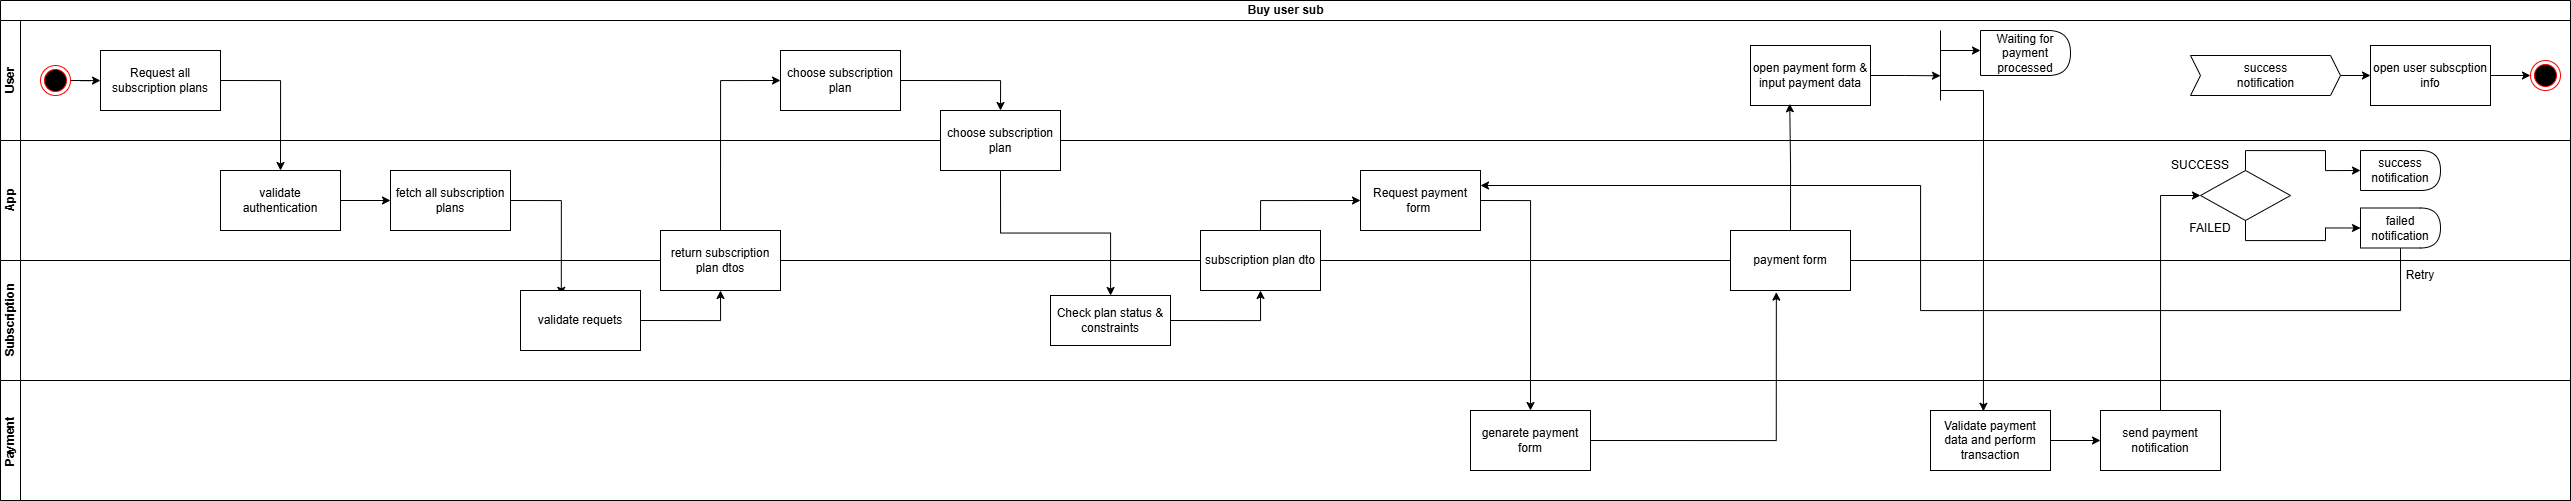

The diagram above was exported from draw.io. Its source (the exported page's mxGraphModel, read from the mxfile embedded in the PNG):
<mxGraphModel dx="1603" dy="-289" grid="1" gridSize="10" guides="1" tooltips="1" connect="1" arrows="1" fold="1" page="1" pageScale="1" pageWidth="850" pageHeight="1100" math="0" shadow="0">
  <root>
    <mxCell id="0" />
    <mxCell id="1" parent="0" />
    <mxCell id="H9brQghv81K0Bk5STsG4-160" value="Buy user sub" style="swimlane;childLayout=stackLayout;resizeParent=1;resizeParentMax=0;horizontal=1;startSize=20;horizontalStack=0;html=1;" parent="1" vertex="1">
      <mxGeometry x="170" y="1270" width="2570" height="500" as="geometry" />
    </mxCell>
    <mxCell id="H9brQghv81K0Bk5STsG4-161" value="User" style="swimlane;startSize=20;horizontal=0;html=1;" parent="H9brQghv81K0Bk5STsG4-160" vertex="1">
      <mxGeometry y="20" width="2570" height="120" as="geometry" />
    </mxCell>
    <mxCell id="H9brQghv81K0Bk5STsG4-162" style="edgeStyle=orthogonalEdgeStyle;rounded=0;orthogonalLoop=1;jettySize=auto;html=1;exitX=1;exitY=0.5;exitDx=0;exitDy=0;" parent="H9brQghv81K0Bk5STsG4-161" source="H9brQghv81K0Bk5STsG4-163" target="H9brQghv81K0Bk5STsG4-164" edge="1">
      <mxGeometry relative="1" as="geometry" />
    </mxCell>
    <mxCell id="H9brQghv81K0Bk5STsG4-163" value="" style="ellipse;html=1;shape=endState;fillColor=#000000;strokeColor=#ff0000;" parent="H9brQghv81K0Bk5STsG4-161" vertex="1">
      <mxGeometry x="40" y="45" width="30" height="30" as="geometry" />
    </mxCell>
    <mxCell id="H9brQghv81K0Bk5STsG4-164" value="Request all subscription plans" style="rounded=0;whiteSpace=wrap;html=1;" parent="H9brQghv81K0Bk5STsG4-161" vertex="1">
      <mxGeometry x="100" y="30" width="120" height="60" as="geometry" />
    </mxCell>
    <mxCell id="H9brQghv81K0Bk5STsG4-165" value="choose subscription plan" style="rounded=0;whiteSpace=wrap;html=1;" parent="H9brQghv81K0Bk5STsG4-161" vertex="1">
      <mxGeometry x="780" y="30" width="120" height="60" as="geometry" />
    </mxCell>
    <mxCell id="kpu91spOjLOVa-B6tGq_-7" style="edgeStyle=orthogonalEdgeStyle;rounded=0;orthogonalLoop=1;jettySize=auto;html=1;exitX=1;exitY=0.5;exitDx=0;exitDy=0;" edge="1" parent="H9brQghv81K0Bk5STsG4-161" source="H9brQghv81K0Bk5STsG4-167">
      <mxGeometry relative="1" as="geometry">
        <mxPoint x="1940" y="55.28571428571422" as="targetPoint" />
      </mxGeometry>
    </mxCell>
    <mxCell id="H9brQghv81K0Bk5STsG4-167" value="open payment form &amp;amp; input payment data" style="rounded=0;whiteSpace=wrap;html=1;" parent="H9brQghv81K0Bk5STsG4-161" vertex="1">
      <mxGeometry x="1750" y="25" width="120" height="60" as="geometry" />
    </mxCell>
    <mxCell id="H9brQghv81K0Bk5STsG4-168" value="" style="endArrow=none;html=1;rounded=0;" parent="H9brQghv81K0Bk5STsG4-161" edge="1">
      <mxGeometry width="50" height="50" relative="1" as="geometry">
        <mxPoint x="1940" y="80" as="sourcePoint" />
        <mxPoint x="1940" y="10" as="targetPoint" />
      </mxGeometry>
    </mxCell>
    <mxCell id="H9brQghv81K0Bk5STsG4-169" value="open user subscption info" style="rounded=0;whiteSpace=wrap;html=1;" parent="H9brQghv81K0Bk5STsG4-161" vertex="1">
      <mxGeometry x="2370" y="25" width="120" height="60" as="geometry" />
    </mxCell>
    <mxCell id="H9brQghv81K0Bk5STsG4-170" value="Waiting for payment processed" style="shape=delay;whiteSpace=wrap;html=1;" parent="H9brQghv81K0Bk5STsG4-161" vertex="1">
      <mxGeometry x="1980" y="10" width="90" height="45" as="geometry" />
    </mxCell>
    <mxCell id="H9brQghv81K0Bk5STsG4-171" value="" style="edgeStyle=orthogonalEdgeStyle;rounded=0;orthogonalLoop=1;jettySize=auto;html=1;" parent="H9brQghv81K0Bk5STsG4-161" source="H9brQghv81K0Bk5STsG4-172" target="H9brQghv81K0Bk5STsG4-169" edge="1">
      <mxGeometry relative="1" as="geometry" />
    </mxCell>
    <mxCell id="H9brQghv81K0Bk5STsG4-172" value="&lt;span style=&quot;text-wrap-mode: wrap;&quot;&gt;success notification&lt;/span&gt;" style="html=1;shadow=0;dashed=0;align=center;verticalAlign=middle;shape=mxgraph.arrows2.arrow;dy=0;dx=10;notch=10;" parent="H9brQghv81K0Bk5STsG4-161" vertex="1">
      <mxGeometry x="2190" y="35" width="150" height="40" as="geometry" />
    </mxCell>
    <mxCell id="kpu91spOjLOVa-B6tGq_-11" value="" style="endArrow=classic;html=1;rounded=0;" edge="1" parent="H9brQghv81K0Bk5STsG4-161">
      <mxGeometry width="50" height="50" relative="1" as="geometry">
        <mxPoint x="1940" y="30" as="sourcePoint" />
        <mxPoint x="1980" y="30" as="targetPoint" />
      </mxGeometry>
    </mxCell>
    <mxCell id="LGk7ULk8Rf8zGcCLH74d-1" value="" style="ellipse;html=1;shape=endState;fillColor=#000000;strokeColor=#ff0000;" vertex="1" parent="H9brQghv81K0Bk5STsG4-161">
      <mxGeometry x="2530" y="40" width="30" height="30" as="geometry" />
    </mxCell>
    <mxCell id="LGk7ULk8Rf8zGcCLH74d-2" style="edgeStyle=orthogonalEdgeStyle;rounded=0;orthogonalLoop=1;jettySize=auto;html=1;exitX=1;exitY=0.5;exitDx=0;exitDy=0;entryX=0;entryY=0.5;entryDx=0;entryDy=0;" edge="1" parent="H9brQghv81K0Bk5STsG4-161" source="H9brQghv81K0Bk5STsG4-169" target="LGk7ULk8Rf8zGcCLH74d-1">
      <mxGeometry relative="1" as="geometry" />
    </mxCell>
    <mxCell id="H9brQghv81K0Bk5STsG4-173" value="App" style="swimlane;startSize=20;horizontal=0;html=1;" parent="H9brQghv81K0Bk5STsG4-160" vertex="1">
      <mxGeometry y="140" width="2570" height="120" as="geometry" />
    </mxCell>
    <mxCell id="H9brQghv81K0Bk5STsG4-174" style="edgeStyle=orthogonalEdgeStyle;rounded=0;orthogonalLoop=1;jettySize=auto;html=1;exitX=1;exitY=0.5;exitDx=0;exitDy=0;entryX=0;entryY=0.5;entryDx=0;entryDy=0;" parent="H9brQghv81K0Bk5STsG4-173" source="H9brQghv81K0Bk5STsG4-175" target="H9brQghv81K0Bk5STsG4-176" edge="1">
      <mxGeometry relative="1" as="geometry" />
    </mxCell>
    <mxCell id="H9brQghv81K0Bk5STsG4-175" value="validate authentication" style="rounded=0;whiteSpace=wrap;html=1;" parent="H9brQghv81K0Bk5STsG4-173" vertex="1">
      <mxGeometry x="220" y="30" width="120" height="60" as="geometry" />
    </mxCell>
    <mxCell id="H9brQghv81K0Bk5STsG4-176" value="fetch all subscription plans" style="rounded=0;whiteSpace=wrap;html=1;" parent="H9brQghv81K0Bk5STsG4-173" vertex="1">
      <mxGeometry x="390" y="30" width="120" height="60" as="geometry" />
    </mxCell>
    <mxCell id="H9brQghv81K0Bk5STsG4-177" value="choose subscription plan" style="rounded=0;whiteSpace=wrap;html=1;" parent="H9brQghv81K0Bk5STsG4-173" vertex="1">
      <mxGeometry x="940" y="-30" width="120" height="60" as="geometry" />
    </mxCell>
    <mxCell id="H9brQghv81K0Bk5STsG4-179" value="Request payment form&amp;nbsp;" style="rounded=0;whiteSpace=wrap;html=1;" parent="H9brQghv81K0Bk5STsG4-173" vertex="1">
      <mxGeometry x="1360" y="30" width="120" height="60" as="geometry" />
    </mxCell>
    <mxCell id="H9brQghv81K0Bk5STsG4-181" value="" style="rhombus;whiteSpace=wrap;html=1;" parent="H9brQghv81K0Bk5STsG4-173" vertex="1">
      <mxGeometry x="2200" y="30" width="90" height="50" as="geometry" />
    </mxCell>
    <mxCell id="H9brQghv81K0Bk5STsG4-183" value="" style="endArrow=classic;html=1;rounded=0;entryX=0.441;entryY=0.013;entryDx=0;entryDy=0;entryPerimeter=0;" parent="H9brQghv81K0Bk5STsG4-173" target="H9brQghv81K0Bk5STsG4-208" edge="1">
      <mxGeometry width="50" height="50" relative="1" as="geometry">
        <mxPoint x="1940" y="-50" as="sourcePoint" />
        <mxPoint x="2040" y="260" as="targetPoint" />
        <Array as="points">
          <mxPoint x="1983" y="-50" />
        </Array>
      </mxGeometry>
    </mxCell>
    <mxCell id="H9brQghv81K0Bk5STsG4-184" style="edgeStyle=orthogonalEdgeStyle;rounded=0;orthogonalLoop=1;jettySize=auto;html=1;exitX=0.5;exitY=0;exitDx=0;exitDy=0;entryX=0;entryY=0.5;entryDx=0;entryDy=0;" parent="H9brQghv81K0Bk5STsG4-173" source="H9brQghv81K0Bk5STsG4-181" target="H9brQghv81K0Bk5STsG4-188" edge="1">
      <mxGeometry relative="1" as="geometry">
        <mxPoint x="2390" y="40" as="targetPoint" />
      </mxGeometry>
    </mxCell>
    <mxCell id="H9brQghv81K0Bk5STsG4-185" style="edgeStyle=orthogonalEdgeStyle;rounded=0;orthogonalLoop=1;jettySize=auto;html=1;exitX=0.5;exitY=1;exitDx=0;exitDy=0;entryX=0;entryY=0.5;entryDx=0;entryDy=0;" parent="H9brQghv81K0Bk5STsG4-173" source="H9brQghv81K0Bk5STsG4-181" target="H9brQghv81K0Bk5STsG4-189" edge="1">
      <mxGeometry relative="1" as="geometry">
        <mxPoint x="2385" y="92.5" as="targetPoint" />
      </mxGeometry>
    </mxCell>
    <mxCell id="H9brQghv81K0Bk5STsG4-188" value="success notification" style="shape=delay;whiteSpace=wrap;html=1;" parent="H9brQghv81K0Bk5STsG4-173" vertex="1">
      <mxGeometry x="2360" y="10" width="80" height="40" as="geometry" />
    </mxCell>
    <mxCell id="ux1XK7PYe5hSpQVDaRLo-1" style="edgeStyle=orthogonalEdgeStyle;rounded=0;orthogonalLoop=1;jettySize=auto;html=1;exitX=0.5;exitY=1;exitDx=0;exitDy=0;entryX=1;entryY=0.25;entryDx=0;entryDy=0;" edge="1" parent="H9brQghv81K0Bk5STsG4-173" source="H9brQghv81K0Bk5STsG4-189" target="H9brQghv81K0Bk5STsG4-179">
      <mxGeometry relative="1" as="geometry">
        <Array as="points">
          <mxPoint x="2400" y="170" />
          <mxPoint x="1920" y="170" />
          <mxPoint x="1920" y="45" />
        </Array>
      </mxGeometry>
    </mxCell>
    <mxCell id="H9brQghv81K0Bk5STsG4-189" value="failed notification" style="shape=delay;whiteSpace=wrap;html=1;" parent="H9brQghv81K0Bk5STsG4-173" vertex="1">
      <mxGeometry x="2360" y="67.5" width="80" height="40" as="geometry" />
    </mxCell>
    <mxCell id="H9brQghv81K0Bk5STsG4-187" value="FAILED" style="text;html=1;whiteSpace=wrap;strokeColor=none;fillColor=none;align=center;verticalAlign=middle;rounded=0;" parent="H9brQghv81K0Bk5STsG4-173" vertex="1">
      <mxGeometry x="2180" y="72.5" width="60" height="30" as="geometry" />
    </mxCell>
    <mxCell id="H9brQghv81K0Bk5STsG4-186" value="SUCCESS" style="text;html=1;whiteSpace=wrap;strokeColor=none;fillColor=none;align=center;verticalAlign=middle;rounded=0;" parent="H9brQghv81K0Bk5STsG4-173" vertex="1">
      <mxGeometry x="2170" y="10" width="60" height="30" as="geometry" />
    </mxCell>
    <mxCell id="H9brQghv81K0Bk5STsG4-197" style="edgeStyle=orthogonalEdgeStyle;rounded=0;orthogonalLoop=1;jettySize=auto;html=1;exitX=1;exitY=0.5;exitDx=0;exitDy=0;entryX=0.5;entryY=0;entryDx=0;entryDy=0;" parent="H9brQghv81K0Bk5STsG4-160" source="H9brQghv81K0Bk5STsG4-164" target="H9brQghv81K0Bk5STsG4-175" edge="1">
      <mxGeometry relative="1" as="geometry" />
    </mxCell>
    <mxCell id="H9brQghv81K0Bk5STsG4-198" style="edgeStyle=orthogonalEdgeStyle;rounded=0;orthogonalLoop=1;jettySize=auto;html=1;exitX=1;exitY=0.5;exitDx=0;exitDy=0;entryX=0.34;entryY=0.08;entryDx=0;entryDy=0;entryPerimeter=0;" parent="H9brQghv81K0Bk5STsG4-160" source="H9brQghv81K0Bk5STsG4-176" target="H9brQghv81K0Bk5STsG4-192" edge="1">
      <mxGeometry relative="1" as="geometry" />
    </mxCell>
    <mxCell id="H9brQghv81K0Bk5STsG4-199" style="edgeStyle=orthogonalEdgeStyle;rounded=0;orthogonalLoop=1;jettySize=auto;html=1;exitX=0.5;exitY=0;exitDx=0;exitDy=0;entryX=0;entryY=0.5;entryDx=0;entryDy=0;" parent="H9brQghv81K0Bk5STsG4-160" source="H9brQghv81K0Bk5STsG4-193" target="H9brQghv81K0Bk5STsG4-165" edge="1">
      <mxGeometry relative="1" as="geometry" />
    </mxCell>
    <mxCell id="H9brQghv81K0Bk5STsG4-200" style="edgeStyle=orthogonalEdgeStyle;rounded=0;orthogonalLoop=1;jettySize=auto;html=1;exitX=1;exitY=0.5;exitDx=0;exitDy=0;entryX=0.5;entryY=0;entryDx=0;entryDy=0;" parent="H9brQghv81K0Bk5STsG4-160" source="H9brQghv81K0Bk5STsG4-165" target="H9brQghv81K0Bk5STsG4-177" edge="1">
      <mxGeometry relative="1" as="geometry" />
    </mxCell>
    <mxCell id="H9brQghv81K0Bk5STsG4-201" style="edgeStyle=orthogonalEdgeStyle;rounded=0;orthogonalLoop=1;jettySize=auto;html=1;exitX=0.5;exitY=1;exitDx=0;exitDy=0;" parent="H9brQghv81K0Bk5STsG4-160" source="H9brQghv81K0Bk5STsG4-177" target="H9brQghv81K0Bk5STsG4-195" edge="1">
      <mxGeometry relative="1" as="geometry" />
    </mxCell>
    <mxCell id="H9brQghv81K0Bk5STsG4-202" style="edgeStyle=orthogonalEdgeStyle;rounded=0;orthogonalLoop=1;jettySize=auto;html=1;exitX=1;exitY=0.5;exitDx=0;exitDy=0;entryX=0.5;entryY=0;entryDx=0;entryDy=0;" parent="H9brQghv81K0Bk5STsG4-160" source="H9brQghv81K0Bk5STsG4-179" target="H9brQghv81K0Bk5STsG4-206" edge="1">
      <mxGeometry relative="1" as="geometry" />
    </mxCell>
    <mxCell id="H9brQghv81K0Bk5STsG4-190" value="Subscription" style="swimlane;startSize=20;horizontal=0;html=1;" parent="H9brQghv81K0Bk5STsG4-160" vertex="1">
      <mxGeometry y="260" width="2570" height="120" as="geometry" />
    </mxCell>
    <mxCell id="H9brQghv81K0Bk5STsG4-191" style="edgeStyle=orthogonalEdgeStyle;rounded=0;orthogonalLoop=1;jettySize=auto;html=1;exitX=1;exitY=0.5;exitDx=0;exitDy=0;entryX=0.5;entryY=1;entryDx=0;entryDy=0;" parent="H9brQghv81K0Bk5STsG4-190" source="H9brQghv81K0Bk5STsG4-192" target="H9brQghv81K0Bk5STsG4-193" edge="1">
      <mxGeometry relative="1" as="geometry" />
    </mxCell>
    <mxCell id="H9brQghv81K0Bk5STsG4-192" value="validate requets" style="rounded=0;whiteSpace=wrap;html=1;" parent="H9brQghv81K0Bk5STsG4-190" vertex="1">
      <mxGeometry x="520" y="30" width="120" height="60" as="geometry" />
    </mxCell>
    <mxCell id="H9brQghv81K0Bk5STsG4-193" value="return subscription plan dtos" style="rounded=0;whiteSpace=wrap;html=1;" parent="H9brQghv81K0Bk5STsG4-190" vertex="1">
      <mxGeometry x="660" y="-30" width="120" height="60" as="geometry" />
    </mxCell>
    <mxCell id="kpu91spOjLOVa-B6tGq_-5" style="edgeStyle=orthogonalEdgeStyle;rounded=0;orthogonalLoop=1;jettySize=auto;html=1;exitX=1;exitY=0.5;exitDx=0;exitDy=0;entryX=0.5;entryY=1;entryDx=0;entryDy=0;" edge="1" parent="H9brQghv81K0Bk5STsG4-190" source="H9brQghv81K0Bk5STsG4-195" target="kpu91spOjLOVa-B6tGq_-4">
      <mxGeometry relative="1" as="geometry" />
    </mxCell>
    <mxCell id="H9brQghv81K0Bk5STsG4-195" value="Check plan status &amp;amp; constraints" style="rounded=0;whiteSpace=wrap;html=1;" parent="H9brQghv81K0Bk5STsG4-190" vertex="1">
      <mxGeometry x="1050" y="35" width="120" height="50" as="geometry" />
    </mxCell>
    <mxCell id="kpu91spOjLOVa-B6tGq_-4" value="subscription&amp;nbsp;plan dto" style="rounded=0;whiteSpace=wrap;html=1;" vertex="1" parent="H9brQghv81K0Bk5STsG4-190">
      <mxGeometry x="1200" y="-30" width="120" height="60" as="geometry" />
    </mxCell>
    <mxCell id="LGk7ULk8Rf8zGcCLH74d-3" value="Retry" style="text;html=1;whiteSpace=wrap;strokeColor=none;fillColor=none;align=center;verticalAlign=middle;rounded=0;" vertex="1" parent="H9brQghv81K0Bk5STsG4-190">
      <mxGeometry x="2390" width="60" height="30" as="geometry" />
    </mxCell>
    <mxCell id="H9brQghv81K0Bk5STsG4-205" value="Payment&amp;nbsp;" style="swimlane;startSize=20;horizontal=0;html=1;" parent="H9brQghv81K0Bk5STsG4-160" vertex="1">
      <mxGeometry y="380" width="2570" height="120" as="geometry" />
    </mxCell>
    <mxCell id="H9brQghv81K0Bk5STsG4-206" value="genarete payment form" style="rounded=0;whiteSpace=wrap;html=1;" parent="H9brQghv81K0Bk5STsG4-205" vertex="1">
      <mxGeometry x="1470" y="30" width="120" height="60" as="geometry" />
    </mxCell>
    <mxCell id="H9brQghv81K0Bk5STsG4-207" style="edgeStyle=orthogonalEdgeStyle;rounded=0;orthogonalLoop=1;jettySize=auto;html=1;exitX=1;exitY=0.5;exitDx=0;exitDy=0;entryX=0;entryY=0.5;entryDx=0;entryDy=0;" parent="H9brQghv81K0Bk5STsG4-205" source="H9brQghv81K0Bk5STsG4-208" target="H9brQghv81K0Bk5STsG4-209" edge="1">
      <mxGeometry relative="1" as="geometry" />
    </mxCell>
    <mxCell id="H9brQghv81K0Bk5STsG4-208" value="Validate payment data and perform transaction" style="rounded=0;whiteSpace=wrap;html=1;" parent="H9brQghv81K0Bk5STsG4-205" vertex="1">
      <mxGeometry x="1930" y="30" width="120" height="60" as="geometry" />
    </mxCell>
    <mxCell id="H9brQghv81K0Bk5STsG4-209" value="send payment notification" style="rounded=0;whiteSpace=wrap;html=1;" parent="H9brQghv81K0Bk5STsG4-205" vertex="1">
      <mxGeometry x="2100" y="30" width="120" height="60" as="geometry" />
    </mxCell>
    <mxCell id="kpu91spOjLOVa-B6tGq_-6" style="edgeStyle=orthogonalEdgeStyle;rounded=0;orthogonalLoop=1;jettySize=auto;html=1;exitX=0.5;exitY=0;exitDx=0;exitDy=0;entryX=0;entryY=0.5;entryDx=0;entryDy=0;" edge="1" parent="H9brQghv81K0Bk5STsG4-160" source="kpu91spOjLOVa-B6tGq_-4" target="H9brQghv81K0Bk5STsG4-179">
      <mxGeometry relative="1" as="geometry" />
    </mxCell>
    <mxCell id="kpu91spOjLOVa-B6tGq_-12" style="edgeStyle=orthogonalEdgeStyle;rounded=0;orthogonalLoop=1;jettySize=auto;html=1;exitX=0.5;exitY=0;exitDx=0;exitDy=0;entryX=0;entryY=0.5;entryDx=0;entryDy=0;" edge="1" parent="H9brQghv81K0Bk5STsG4-160" source="H9brQghv81K0Bk5STsG4-209" target="H9brQghv81K0Bk5STsG4-181">
      <mxGeometry relative="1" as="geometry" />
    </mxCell>
    <mxCell id="H9brQghv81K0Bk5STsG4-196" value="payment form" style="rounded=0;whiteSpace=wrap;html=1;" parent="1" vertex="1">
      <mxGeometry x="1900" y="1500" width="120" height="60" as="geometry" />
    </mxCell>
    <mxCell id="H9brQghv81K0Bk5STsG4-203" style="edgeStyle=orthogonalEdgeStyle;rounded=0;orthogonalLoop=1;jettySize=auto;html=1;exitX=1;exitY=0.5;exitDx=0;exitDy=0;entryX=0.382;entryY=1.027;entryDx=0;entryDy=0;entryPerimeter=0;" parent="1" source="H9brQghv81K0Bk5STsG4-206" target="H9brQghv81K0Bk5STsG4-196" edge="1">
      <mxGeometry relative="1" as="geometry" />
    </mxCell>
    <mxCell id="kpu91spOjLOVa-B6tGq_-13" style="edgeStyle=orthogonalEdgeStyle;rounded=0;orthogonalLoop=1;jettySize=auto;html=1;exitX=0.5;exitY=0;exitDx=0;exitDy=0;entryX=0.327;entryY=0.971;entryDx=0;entryDy=0;entryPerimeter=0;" edge="1" parent="1" source="H9brQghv81K0Bk5STsG4-196" target="H9brQghv81K0Bk5STsG4-167">
      <mxGeometry relative="1" as="geometry" />
    </mxCell>
  </root>
</mxGraphModel>